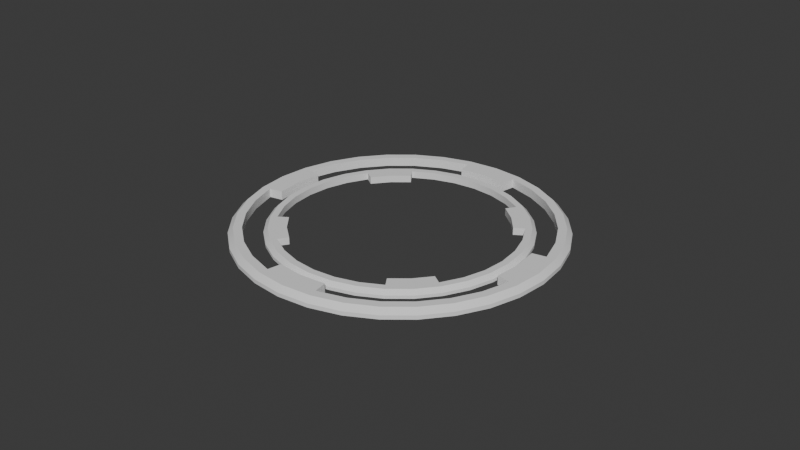 # Source: CrossHair.blend  (saved by Blender 4.3.34; exported with 4.5.12 LTS)
import bpy
from mathutils import Matrix  # noqa: F401  (used for matrix-valued properties, if any)

bpy.ops.wm.read_factory_settings(use_empty=True)
scene = bpy.context.scene
scene.name = 'Scene'

# ---- node groups
ng_smooth_by_angle = bpy.data.node_groups.new('Smooth by Angle', 'GeometryNodeTree')
_s = ng_smooth_by_angle.interface.new_socket(name='Mesh', in_out='OUTPUT', socket_type='NodeSocketGeometry')
_s = ng_smooth_by_angle.interface.new_socket(name='Mesh', in_out='INPUT', socket_type='NodeSocketGeometry')
_s = ng_smooth_by_angle.interface.new_socket(name='Angle', in_out='INPUT', socket_type='NodeSocketFloat')
_s.subtype = 'ANGLE'
_s.default_value = 0.5236
_s.min_value = 0.0
_s.max_value = 3.142
_s.description = 'Maximum face angle for smooth edges'
_s = ng_smooth_by_angle.interface.new_socket(name='Ignore Sharpness', in_out='INPUT', socket_type='NodeSocketBool')
_s.force_non_field = True
ng_smooth_by_angle.description = 'Set the sharpness of mesh edges based on the angle between the neighboring faces'
ng_smooth_by_angle.is_modifier = True
_N = ng_smooth_by_angle.nodes; _L = ng_smooth_by_angle.links
n0 = _N.new('GeometryNodeSetShadeSmooth'); n0.name = 'Set Shade Smooth'; n0.location = (120, -80)
n0.domain = 'EDGE'
n1 = _N.new('GeometryNodeSetShadeSmooth'); n1.name = 'Set Shade Smooth.001'; n1.location = (300, -80)
n2 = _N.new('NodeGroupOutput'); n2.name = 'Group Output'; n2.location = (480, -80)
n3 = _N.new('GeometryNodeInputMeshEdgeAngle'); n3.name = 'Edge Angle'; n3.location = (-440, -240)
n4 = _N.new('NodeGroupInput'); n4.name = 'Group Input'; n4.location = (-80, -80)
n5 = _N.new('GeometryNodeInputEdgeSmooth'); n5.name = 'Is Edge Smooth'; n5.location = (-260, -120)
n6 = _N.new('GeometryNodeInputShadeSmooth'); n6.name = 'Is Shade Smooth'; n6.location = (-440, -397)
n7 = _N.new('FunctionNodeCompare'); n7.name = 'Compare'; n7.location = (-260, -260)
n7.operation = 'LESS_EQUAL'
n7.inputs[6].default_value = (0.0, 0.0, 0.0, 0.0)
n7.inputs[7].default_value = (0.0, 0.0, 0.0, 0.0)
n8 = _N.new('FunctionNodeBooleanMath'); n8.name = 'Boolean Math.001'; n8.location = (-80, -260)
n9 = _N.new('NodeGroupInput'); n9.name = 'Group Input.001'; n9.location = (-440, -329)
n10 = _N.new('NodeGroupInput'); n10.name = 'Group Input.002'; n10.location = (-259, -189)
n11 = _N.new('FunctionNodeBooleanMath'); n11.name = 'Boolean Math'; n11.location = (-80, -149)
n11.operation = 'OR'
n12 = _N.new('FunctionNodeBooleanMath'); n12.name = 'Boolean Math.002'; n12.location = (-260, -380)
n12.operation = 'OR'
n13 = _N.new('NodeGroupInput'); n13.name = 'Group Input.003'; n13.location = (-440, -460)
_L.new(n3.outputs[0], n7.inputs[0])
_L.new(n1.outputs[0], n2.inputs[0])
_L.new(n9.outputs[1], n7.inputs[1])
_L.new(n7.outputs[0], n8.inputs[0])
_L.new(n4.outputs[0], n0.inputs[0])
_L.new(n0.outputs[0], n1.inputs[0])
_L.new(n8.outputs[0], n0.inputs[2])
_L.new(n10.outputs[2], n11.inputs[1])
_L.new(n5.outputs[0], n11.inputs[0])
_L.new(n11.outputs[0], n0.inputs[1])
_L.new(n13.outputs[2], n12.inputs[1])
_L.new(n6.outputs[0], n12.inputs[0])
_L.new(n12.outputs[0], n8.inputs[1])
n2.is_active_output = True

# ---- world
world_world = bpy.data.worlds.new('World'); scene.world = world_world
world_world.use_nodes = True; world_world.node_tree.nodes.clear()
_N = world_world.node_tree.nodes; _L = world_world.node_tree.links
n0 = _N.new('ShaderNodeOutputWorld'); n0.name = 'World Output'; n0.location = (300, 300)
n1 = _N.new('ShaderNodeBackground'); n1.name = 'Background'; n1.location = (10, 300)
n1.inputs[0].default_value = (0.05088, 0.05088, 0.05088, 1.0)
_L.new(n1.outputs[0], n0.inputs[0])
n0.is_active_output = True
world_world.color = (0.05088, 0.05088, 0.05088)
world_world.sun_shadow_jitter_overblur = 0.0

# ---- meshes
me_circle_001 = bpy.data.meshes.new('Circle.001')
me_circle_001.from_pydata([(0.0, 1.0, 0.0), (-0.1951, 0.9808, 0.0), (-0.3827, 0.9239, 0.0), (-0.5556, 0.8315, 0.0), (-0.7071, 0.7071, 0.0), (-0.8315, 0.5556, 0.0), (-0.9239, 0.3827, 0.0), (-0.9808, 0.1951, 0.0), (-1.0, 0.0, 0.0), (-0.9808, -0.1951, 0.0), (-0.9239, -0.3827, 0.0), (-0.8315, -0.5556, 0.0), (-0.7071, -0.7071, 0.0), (-0.5556, -0.8315, 0.0), (-0.3827, -0.9239, 0.0), (-0.1951, -0.9808, 0.0), (0.0, -1.0, 0.0), (0.1951, -0.9808, 0.0), (0.3827, -0.9239, 0.0), (0.5556, -0.8315, 0.0), (0.7071, -0.7071, 0.0), (0.8315, -0.5556, 0.0), (0.9239, -0.3827, 0.0), (0.9808, -0.1951, 0.0), (1.0, 0.0, 0.0), (0.9808, 0.1951, 0.0), (0.9239, 0.3827, 0.0), (0.8315, 0.5556, 0.0), (0.7071, 0.7071, 0.0), (0.5556, 0.8315, 0.0), (0.3827, 0.9239, 0.0), (0.1951, 0.9808, 0.0), (-1.024e-09, 0.9154, 0.0), (-0.1786, 0.8978, 0.0), (-0.3503, 0.8457, 0.0), (-0.5086, 0.7612, 0.0), (-0.6473, 0.6473, 0.0), (-0.7612, 0.5086, 0.0), (-0.8457, 0.3503, 0.0), (-0.8978, 0.1786, 0.0), (-0.9154, 1.26e-09, 0.0), (-0.8978, -0.1786, 0.0), (-0.8457, -0.3503, 0.0), (-0.7612, -0.5086, 0.0), (-0.6473, -0.6473, 0.0), (-0.5086, -0.7612, 0.0), (-0.3503, -0.8457, 0.0), (-0.1786, -0.8978, 0.0), (-1.024e-09, -0.9154, 0.0), (0.1786, -0.8978, 0.0), (0.3503, -0.8457, 0.0), (0.5086, -0.7612, 0.0), (0.6473, -0.6473, 0.0), (0.7612, -0.5086, 0.0), (0.8457, -0.3503, 0.0), (0.8978, -0.1786, 0.0), (0.9154, 1.26e-09, 0.0), (0.8978, 0.1786, 0.0), (0.8457, 0.3503, 0.0), (0.7612, 0.5086, 0.0), (0.6473, 0.6473, 0.0), (0.5086, 0.7612, 0.0), (0.3503, 0.8457, 0.0), (0.1786, 0.8978, 0.0), (-1.045e-09, 0.8281, 0.0), (-0.1615, 0.8122, 0.0), (-0.8122, 0.1615, 0.0), (-0.8281, 1.14e-09, 0.0), (-0.8122, -0.1615, 0.0), (-0.1615, -0.8122, 0.0), (-1.045e-09, -0.8281, 0.0), (0.1615, -0.8122, 0.0), (0.8122, -0.1615, 0.0), (0.8281, 1.14e-09, 0.0), (0.8122, 0.1615, 0.0), (0.1615, 0.8122, 0.0), (-0.1786, 0.8978, 0.05652), (-1.024e-09, 0.9154, 0.05652), (-0.3503, 0.8457, 0.05652), (-0.5086, 0.7612, 0.05652), (-0.6473, 0.6473, 0.05652), (-0.7612, 0.5086, 0.05652), (-0.8457, 0.3503, 0.05652), (-0.8978, 0.1786, 0.05652), (-0.9154, 1.26e-09, 0.05652), (-0.8978, -0.1786, 0.05652), (-0.8457, -0.3503, 0.05652), (-0.7612, -0.5086, 0.05652), (-0.6473, -0.6473, 0.05652), (-0.5086, -0.7612, 0.05652), (-0.3503, -0.8457, 0.05652), (-0.1786, -0.8978, 0.05652), (-1.024e-09, -0.9154, 0.05652), (0.1786, -0.8978, 0.05652), (0.3503, -0.8457, 0.05652), (0.5086, -0.7612, 0.05652), (0.6473, -0.6473, 0.05652), (0.7612, -0.5086, 0.05652), (0.8457, -0.3503, 0.05652), (0.8978, -0.1786, 0.05652), (0.9154, 1.26e-09, 0.05652), (0.8978, 0.1786, 0.05652), (0.8457, 0.3503, 0.05652), (0.7612, 0.5086, 0.05652), (0.6473, 0.6473, 0.05652), (0.5086, 0.7612, 0.05652), (0.3503, 0.8457, 0.05652), (0.1786, 0.8978, 0.05652), (-0.1615, 0.8122, 0.05652), (-1.045e-09, 0.8281, 0.05652), (-0.8281, 1.14e-09, 0.05652), (-0.8122, 0.1615, 0.05652), (-0.8122, -0.1615, 0.05652), (-1.045e-09, -0.8281, 0.05652), (-0.1615, -0.8122, 0.05652), (0.1615, -0.8122, 0.05652), (0.8281, 1.14e-09, 0.05652), (0.8122, -0.1615, 0.05652), (0.8122, 0.1615, 0.05652), (0.1615, 0.8122, 0.05652), (-0.1888, 0.9493, 0.05652), (-0.1951, 0.9808, 0.02459), (0.0, 1.0, 0.02459), (-3.884e-10, 0.9679, 0.05652), (-0.3704, 0.8942, 0.05652), (-0.3827, 0.9239, 0.02459), (-0.5377, 0.8048, 0.05652), (-0.5556, 0.8315, 0.02459), (-0.6844, 0.6844, 0.05652), (-0.7071, 0.7071, 0.02459), (-0.8048, 0.5377, 0.05652), (-0.8315, 0.5556, 0.02459), (-0.8942, 0.3704, 0.05652), (-0.9239, 0.3827, 0.02459), (-0.9493, 0.1888, 0.05652), (-0.9808, 0.1951, 0.02459), (-0.9679, 4.78e-10, 0.05652), (-1.0, 0.0, 0.02459), (-0.9493, -0.1888, 0.05652), (-0.9808, -0.1951, 0.02459), (-0.8942, -0.3704, 0.05652), (-0.9239, -0.3827, 0.02459), (-0.8048, -0.5377, 0.05652), (-0.8315, -0.5556, 0.02459), (-0.6844, -0.6844, 0.05652), (-0.7071, -0.7071, 0.02459), (-0.5377, -0.8048, 0.05652), (-0.5556, -0.8315, 0.02459), (-0.3704, -0.8942, 0.05652), (-0.3827, -0.9239, 0.02459), (-0.1888, -0.9493, 0.05652), (-0.1951, -0.9808, 0.02459), (-3.884e-10, -0.9679, 0.05652), (0.0, -1.0, 0.02459), (0.1888, -0.9493, 0.05652), (0.1951, -0.9808, 0.02459), (0.3704, -0.8942, 0.05652), (0.3827, -0.9239, 0.02459), (0.5377, -0.8048, 0.05652), (0.5556, -0.8315, 0.02459), (0.6844, -0.6844, 0.05652), (0.7071, -0.7071, 0.02459), (0.8048, -0.5377, 0.05652), (0.8315, -0.5556, 0.02459), (0.8942, -0.3704, 0.05652), (0.9239, -0.3827, 0.02459), (0.9493, -0.1888, 0.05652), (0.9808, -0.1951, 0.02459), (0.9679, 4.78e-10, 0.05652), (1.0, 0.0, 0.02459), (0.9493, 0.1888, 0.05652), (0.9808, 0.1951, 0.02459), (0.8942, 0.3704, 0.05652), (0.9239, 0.3827, 0.02459), (0.8048, 0.5377, 0.05652), (0.8315, 0.5556, 0.02459), (0.6844, 0.6844, 0.05652), (0.7071, 0.7071, 0.02459), (0.5377, 0.8048, 0.05652), (0.5556, 0.8315, 0.02459), (0.3704, 0.8942, 0.05652), (0.3827, 0.9239, 0.02459), (0.1888, 0.9493, 0.05652), (0.1951, 0.9808, 0.02459), (-0.8898, 0.8898, 0.0), (-1.046, 0.6991, 0.0), (-1.163, 0.4815, 0.0), (-1.234, 0.2455, 0.0), (-1.258, 0.0, 0.0), (-1.234, -0.2455, 0.0), (-1.163, -0.4815, 0.0), (-1.046, -0.6991, 0.0), (-0.8898, -0.8898, 0.0), (-0.6991, -1.046, 0.0), (-0.4815, -1.163, 0.0), (-0.2455, -1.234, 0.0), (0.0, -1.258, 0.0), (0.2455, -1.234, 0.0), (0.4815, -1.163, 0.0), (0.6991, -1.046, 0.0), (0.8898, -0.8898, 0.0), (1.046, -0.6991, 0.0), (1.163, -0.4815, 0.0), (1.234, -0.2455, 0.0), (1.258, 0.0, 0.0), (1.234, 0.2455, 0.0), (1.163, 0.4815, 0.0), (1.046, 0.6991, 0.0), (0.8898, 0.8898, 0.0), (0.6991, 1.046, 0.0), (0.4815, 1.163, 0.0), (0.2455, 1.234, 0.0), (0.0, 1.258, 0.0), (-0.2455, 1.234, 0.0), (-0.4815, 1.163, 0.0), (-0.6991, 1.046, 0.0), (-0.9578, 0.64, 0.0), (-1.064, 0.4408, 0.0), (-1.13, 0.2247, 0.0), (-1.152, 0.0, 0.0), (-1.13, -0.2247, 0.0), (-1.064, -0.4408, 0.0), (-0.9578, -0.64, 0.0), (-0.64, -0.9578, 0.0), (-0.4408, -1.064, 0.0), (-0.2247, -1.13, 0.0), (0.0, -1.152, 0.0), (0.2247, -1.13, 0.0), (0.4408, -1.064, 0.0), (0.64, -0.9578, 0.0), (0.9578, -0.64, 0.0), (1.064, -0.4408, 0.0), (1.13, -0.2247, 0.0), (1.152, 0.0, 0.0), (1.13, 0.2247, 0.0), (1.064, 0.4408, 0.0), (0.9578, 0.64, 0.0), (0.64, 0.9578, 0.0), (0.4408, 1.064, 0.0), (0.2247, 1.13, 0.0), (0.0, 1.152, 0.0), (-0.2247, 1.13, 0.0), (-0.4408, 1.064, 0.0), (-0.64, 0.9578, 0.0), (-0.7368, 0.7368, 0.0), (-0.8664, 0.5789, 0.0), (-0.8664, -0.5789, 0.0), (-0.7368, -0.7368, 0.0), (-0.5789, -0.8664, 0.0), (0.5789, -0.8664, 0.0), (0.7368, -0.7368, 0.0), (0.8664, -0.5789, 0.0), (0.8664, 0.5789, 0.0), (0.7368, 0.7368, 0.0), (0.5789, 0.8664, 0.0), (-0.5789, 0.8664, 0.0), (-0.9578, 0.64, 0.07111), (-0.8145, 0.8145, 0.07111), (-1.064, 0.4408, 0.07111), (-1.13, 0.2247, 0.07111), (-1.152, 0.0, 0.07111), (-1.13, -0.2247, 0.07111), (-1.064, -0.4408, 0.07111), (-0.9578, -0.64, 0.07111), (-0.8145, -0.8145, 0.07111), (-0.64, -0.9578, 0.07111), (-0.4408, -1.064, 0.07111), (-0.2247, -1.13, 0.07111), (0.0, -1.152, 0.07111), (0.2247, -1.13, 0.07111), (0.4408, -1.064, 0.07111), (0.64, -0.9578, 0.07111), (0.8145, -0.8145, 0.07111), (0.9578, -0.64, 0.07111), (1.064, -0.4408, 0.07111), (1.13, -0.2247, 0.07111), (1.152, 0.0, 0.07111), (1.13, 0.2247, 0.07111), (1.064, 0.4408, 0.07111), (0.9578, 0.64, 0.07111), (0.8145, 0.8145, 0.07111), (0.64, 0.9578, 0.07111), (0.4408, 1.064, 0.07111), (0.2247, 1.13, 0.07111), (0.0, 1.152, 0.07111), (-0.2247, 1.13, 0.07111), (-0.4408, 1.064, 0.07111), (-0.64, 0.9578, 0.07111), (-0.8664, 0.5789, 0.07111), (-0.7368, 0.7368, 0.07111), (-0.7368, -0.7368, 0.07111), (-0.8664, -0.5789, 0.07111), (-0.5789, -0.8664, 0.07111), (0.7368, -0.7368, 0.07111), (0.5789, -0.8664, 0.07111), (0.8664, -0.5789, 0.07111), (0.7368, 0.7368, 0.07111), (0.8664, 0.5789, 0.07111), (0.5789, 0.8664, 0.07111), (-0.5789, 0.8664, 0.07111), (-1.013, 0.6767, 0.07111), (-1.046, 0.6991, 0.03094), (-0.8898, 0.8898, 0.03094), (-0.8612, 0.8612, 0.07111), (-1.125, 0.4661, 0.07111), (-1.163, 0.4815, 0.03094), (-1.195, 0.2376, 0.07111), (-1.234, 0.2455, 0.03094), (-1.218, 0.0, 0.07111), (-1.258, 0.0, 0.03094), (-1.195, -0.2376, 0.07111), (-1.234, -0.2455, 0.03094), (-1.125, -0.4661, 0.07111), (-1.163, -0.4815, 0.03094), (-1.013, -0.6767, 0.07111), (-1.046, -0.6991, 0.03094), (-0.8612, -0.8612, 0.07111), (-0.8898, -0.8898, 0.03094), (-0.6767, -1.013, 0.07111), (-0.6991, -1.046, 0.03094), (-0.4661, -1.125, 0.07111), (-0.4815, -1.163, 0.03094), (-0.2376, -1.195, 0.07111), (-0.2455, -1.234, 0.03094), (0.0, -1.218, 0.07111), (0.0, -1.258, 0.03094), (0.2376, -1.195, 0.07111), (0.2455, -1.234, 0.03094), (0.4661, -1.125, 0.07111), (0.4815, -1.163, 0.03094), (0.6767, -1.013, 0.07111), (0.6991, -1.046, 0.03094), (0.8612, -0.8612, 0.07111), (0.8898, -0.8898, 0.03094), (1.013, -0.6767, 0.07111), (1.046, -0.6991, 0.03094), (1.125, -0.4661, 0.07111), (1.163, -0.4815, 0.03094), (1.195, -0.2376, 0.07111), (1.234, -0.2455, 0.03094), (1.218, 0.0, 0.07111), (1.258, 0.0, 0.03094), (1.195, 0.2376, 0.07111), (1.234, 0.2455, 0.03094), (1.125, 0.4661, 0.07111), (1.163, 0.4815, 0.03094), (1.013, 0.6767, 0.07111), (1.046, 0.6991, 0.03094), (0.8612, 0.8612, 0.07111), (0.8898, 0.8898, 0.03094), (0.6767, 1.013, 0.07111), (0.6991, 1.046, 0.03094), (0.4661, 1.125, 0.07111), (0.4815, 1.163, 0.03094), (0.2376, 1.195, 0.07111), (0.2455, 1.234, 0.03094), (0.0, 1.218, 0.07111), (0.0, 1.258, 0.03094), (-0.2376, 1.195, 0.07111), (-0.2455, 1.234, 0.03094), (-0.4661, 1.125, 0.07111), (-0.4815, 1.163, 0.03094), (-0.6767, 1.013, 0.07111), (-0.6991, 1.046, 0.03094)], [(33, 32), (40, 39), (41, 40), (48, 47), (49, 48), (56, 55), (57, 56), (32, 63), (4, 36), (37, 5), (31, 63), (32, 0), (18, 50), (51, 19), (38, 6), (52, 20), (39, 7), (53, 21), (40, 8), (54, 22), (41, 9), (55, 23), (42, 10), (56, 24), (43, 11), (57, 25), (44, 12), (58, 26), (45, 13), (59, 27), (46, 14), (33, 1), (60, 28), (47, 15), (34, 2), (61, 29), (48, 16), (35, 3), (62, 30), (49, 17), (73, 56), (40, 67), (70, 48), (32, 64)], [(6, 133, 131, 5), (3, 127, 125, 2), (20, 161, 159, 19), (7, 135, 133, 6), (21, 163, 161, 20), (8, 137, 135, 7), (22, 165, 163, 21), (9, 139, 137, 8), (23, 167, 165, 22), (10, 141, 139, 9), (24, 169, 167, 23), (11, 143, 141, 10), (25, 171, 169, 24), (12, 145, 143, 11), (26, 173, 171, 25), (13, 147, 145, 12), (27, 175, 173, 26), (14, 149, 147, 13), (28, 177, 175, 27), (15, 151, 149, 14), (2, 125, 121, 1), (29, 179, 177, 28), (16, 153, 151, 15), (0, 122, 183, 31), (30, 181, 179, 29), (17, 155, 153, 16), (4, 129, 127, 3), (31, 183, 181, 30), (18, 157, 155, 17), (5, 131, 129, 4), (19, 159, 157, 18), (100, 116, 117, 99), (85, 112, 110, 84), (92, 113, 114, 91), (101, 118, 116, 100), (76, 108, 109, 77), (77, 109, 119, 107), (84, 110, 111, 83), (93, 115, 113, 92), (178, 105, 104, 176), (126, 79, 78, 124), (180, 106, 105, 178), (128, 80, 79, 126), (182, 107, 106, 180), (130, 81, 80, 128), (47, 91, 114, 69), (57, 101, 102, 58), (123, 77, 107, 182), (132, 82, 81, 130), (74, 118, 101, 57), (58, 102, 103, 59), (134, 83, 82, 132), (65, 108, 76, 33), (59, 103, 104, 60), (33, 76, 78, 34), (136, 84, 83, 134), (60, 104, 105, 61), (34, 78, 79, 35), (138, 85, 84, 136), (63, 107, 119, 75), (61, 105, 106, 62), (35, 79, 80, 36), (140, 86, 85, 138), (39, 83, 111, 66), (62, 106, 107, 63), (36, 80, 81, 37), (142, 87, 86, 140), (71, 115, 93, 49), (37, 81, 82, 38), (144, 88, 87, 142), (38, 82, 83, 39), (146, 89, 88, 144), (148, 90, 89, 146), (150, 91, 90, 148), (41, 85, 86, 42), (152, 92, 91, 150), (42, 86, 87, 43), (154, 93, 92, 152), (43, 87, 88, 44), (156, 94, 93, 154), (64, 109, 108, 65), (44, 88, 89, 45), (158, 95, 94, 156), (66, 111, 110, 67), (45, 89, 90, 46), (160, 96, 95, 158), (67, 110, 112, 68), (46, 90, 91, 47), (162, 97, 96, 160), (69, 114, 113, 70), (164, 98, 97, 162), (70, 113, 115, 71), (166, 99, 98, 164), (72, 117, 116, 73), (49, 93, 94, 50), (168, 100, 99, 166), (73, 116, 118, 74), (50, 94, 95, 51), (170, 101, 100, 168), (75, 119, 109, 64), (51, 95, 96, 52), (172, 102, 101, 170), (52, 96, 97, 53), (174, 103, 102, 172), (120, 76, 77, 123), (55, 99, 117, 72), (53, 97, 98, 54), (176, 104, 103, 174), (124, 78, 76, 120), (68, 112, 85, 41), (54, 98, 99, 55), (121, 120, 123, 122), (125, 124, 120, 121), (127, 126, 124, 125), (129, 128, 126, 127), (131, 130, 128, 129), (133, 132, 130, 131), (135, 134, 132, 133), (137, 136, 134, 135), (139, 138, 136, 137), (141, 140, 138, 139), (143, 142, 140, 141), (145, 144, 142, 143), (147, 146, 144, 145), (149, 148, 146, 147), (151, 150, 148, 149), (153, 152, 150, 151), (155, 154, 152, 153), (157, 156, 154, 155), (159, 158, 156, 157), (161, 160, 158, 159), (163, 162, 160, 161), (165, 164, 162, 163), (167, 166, 164, 165), (169, 168, 166, 167), (171, 170, 168, 169), (173, 172, 170, 171), (175, 174, 172, 173), (177, 176, 174, 175), (179, 178, 176, 177), (181, 180, 178, 179), (183, 182, 180, 181), (122, 123, 182, 183), (1, 121, 122, 0), (190, 313, 311, 189), (187, 307, 305, 186), (204, 341, 339, 203), (191, 315, 313, 190), (205, 343, 341, 204), (192, 317, 315, 191), (206, 345, 343, 205), (193, 319, 317, 192), (207, 347, 345, 206), (194, 321, 319, 193), (208, 349, 347, 207), (195, 323, 321, 194), (209, 351, 349, 208), (196, 325, 323, 195), (210, 353, 351, 209), (197, 327, 325, 196), (211, 355, 353, 210), (198, 329, 327, 197), (212, 357, 355, 211), (199, 331, 329, 198), (186, 305, 301, 185), (213, 359, 357, 212), (200, 333, 331, 199), (184, 302, 363, 215), (214, 361, 359, 213), (201, 335, 333, 200), (188, 309, 307, 187), (215, 363, 361, 214), (202, 337, 335, 201), (189, 311, 309, 188), (203, 339, 337, 202), (280, 296, 297, 279), (265, 292, 290, 264), (272, 293, 294, 271), (281, 298, 296, 280), (256, 288, 289, 257), (257, 289, 299, 287), (264, 290, 291, 263), (273, 295, 293, 272), (358, 285, 284, 356), (306, 259, 258, 304), (360, 286, 285, 358), (308, 260, 259, 306), (362, 287, 286, 360), (310, 261, 260, 308), (229, 271, 294, 249), (237, 281, 282, 238), (303, 257, 287, 362), (312, 262, 261, 310), (254, 298, 281, 237), (238, 282, 283, 239), (314, 263, 262, 312), (245, 288, 256, 216), (239, 283, 284, 240), (216, 256, 258, 217), (316, 264, 263, 314), (240, 284, 285, 241), (217, 258, 259, 218), (318, 265, 264, 316), (243, 287, 299, 255), (241, 285, 286, 242), (218, 259, 260, 219), (320, 266, 265, 318), (222, 263, 291, 246), (242, 286, 287, 243), (219, 260, 261, 220), (322, 267, 266, 320), (251, 295, 273, 230), (220, 261, 262, 221), (324, 268, 267, 322), (221, 262, 263, 222), (326, 269, 268, 324), (328, 270, 269, 326), (330, 271, 270, 328), (223, 265, 266, 224), (332, 272, 271, 330), (224, 266, 267, 225), (334, 273, 272, 332), (225, 267, 268, 226), (336, 274, 273, 334), (244, 289, 288, 245), (226, 268, 269, 227), (338, 275, 274, 336), (246, 291, 290, 247), (227, 269, 270, 228), (340, 276, 275, 338), (247, 290, 292, 248), (228, 270, 271, 229), (342, 277, 276, 340), (249, 294, 293, 250), (344, 278, 277, 342), (250, 293, 295, 251), (346, 279, 278, 344), (252, 297, 296, 253), (230, 273, 274, 231), (348, 280, 279, 346), (253, 296, 298, 254), (231, 274, 275, 232), (350, 281, 280, 348), (255, 299, 289, 244), (232, 275, 276, 233), (352, 282, 281, 350), (233, 276, 277, 234), (354, 283, 282, 352), (300, 256, 257, 303), (236, 279, 297, 252), (234, 277, 278, 235), (356, 284, 283, 354), (304, 258, 256, 300), (248, 292, 265, 223), (235, 278, 279, 236), (301, 300, 303, 302), (305, 304, 300, 301), (307, 306, 304, 305), (309, 308, 306, 307), (311, 310, 308, 309), (313, 312, 310, 311), (315, 314, 312, 313), (317, 316, 314, 315), (319, 318, 316, 317), (321, 320, 318, 319), (323, 322, 320, 321), (325, 324, 322, 323), (327, 326, 324, 325), (329, 328, 326, 327), (331, 330, 328, 329), (333, 332, 330, 331), (335, 334, 332, 333), (337, 336, 334, 335), (339, 338, 336, 337), (341, 340, 338, 339), (343, 342, 340, 341), (345, 344, 342, 343), (347, 346, 344, 345), (349, 348, 346, 347), (351, 350, 348, 349), (353, 352, 350, 351), (355, 354, 352, 353), (357, 356, 354, 355), (359, 358, 356, 357), (361, 360, 358, 359), (363, 362, 360, 361), (302, 303, 362, 363), (185, 301, 302, 184)])
me_circle_001.polygons.foreach_set('use_smooth', [True] * 288)
_uv = me_circle_001.uv_layers.new(name='UVMap')
_uv.uv.foreach_set('vector', [0.0, 0.0, 0.0, 0.0, 0.0, 0.0, 0.0, 0.0, 0.0, 0.0, 0.0, 0.0, 0.0, 0.0, 0.0, 0.0, 0.0, 0.0, 0.0, 0.0, 0.0, 0.0, 0.0, 0.0, 0.0, 0.0, 0.0, 0.0, 0.0, 0.0, 0.0, 0.0, 0.0, 0.0, 0.0, 0.0, 0.0, 0.0, 0.0, 0.0, 0.0, 0.0, 0.0, 0.0, 0.0, 0.0, 0.0, 0.0, 0.0, 0.0, 0.0, 0.0, 0.0, 0.0, 0.0, 0.0, 0.0, 0.0, 0.0, 0.0, 0.0, 0.0, 0.0, 0.0, 0.0, 0.0, 0.0, 0.0, 0.0, 0.0, 0.0, 0.0, 0.0, 0.0, 0.0, 0.0, 0.0, 0.0, 0.0, 0.0, 0.0, 0.0, 0.0, 0.0, 0.0, 0.0, 0.0, 0.0, 0.0, 0.0, 0.0, 0.0, 0.0, 0.0, 0.0, 0.0, 0.0, 0.0, 0.0, 0.0, 0.0, 0.0, 0.0, 0.0, 0.0, 0.0, 0.0, 0.0, 0.0, 0.0, 0.0, 0.0, 0.0, 0.0, 0.0, 0.0, 0.0, 0.0, 0.0, 0.0, 0.0, 0.0, 0.0, 0.0, 0.0, 0.0, 0.0, 0.0, 0.0, 0.0, 0.0, 0.0, 0.0, 0.0, 0.0, 0.0, 0.0, 0.0, 0.0, 0.0, 0.0, 0.0, 0.0, 0.0, 0.0, 0.0, 0.0, 0.0, 0.0, 0.0, 0.0, 0.0, 0.0, 0.0, 0.0, 0.0, 0.0, 0.0, 0.0, 0.0, 0.0, 0.0, 0.0, 0.0, 0.0, 0.0, 0.0, 0.0, 0.0, 0.0, 0.0, 0.0, 0.0, 0.0, 0.0, 0.0, 0.0, 0.0, 0.0, 0.0, 0.0, 0.0, 0.0, 0.0, 0.0, 0.0, 0.0, 0.0, 0.0, 0.0, 0.0, 0.0, 0.0, 0.0, 0.0, 0.0, 0.0, 0.0, 0.0, 0.0, 0.0, 0.0, 0.0, 0.0, 0.0, 0.0, 0.0, 0.0, 0.0, 0.0, 0.0, 0.0, 0.0, 0.0, 0.0, 0.0, 0.0, 0.0, 0.0, 0.0, 0.0, 0.0, 0.0, 0.0, 0.0, 0.0, 0.0, 0.0, 0.0, 0.0, 0.0, 0.0, 0.0, 0.0, 0.0, 0.0, 0.0, 0.0, 0.0, 0.0, 0.0, 0.0, 0.0, 0.0, 0.0, 0.0, 0.0, 0.0, 0.0, 0.0, 0.0, 0.0, 0.0, 0.0, 0.0, 0.0, 0.0, 0.0, 0.0, 0.0, 0.0, 0.0, 0.0, 0.0, 0.0, 0.0, 0.0, 0.0, 0.0, 0.0, 0.0, 0.0, 0.0, 0.0, 0.0, 0.0, 0.0, 0.0, 0.0, 0.0, 0.0, 0.0, 0.0, 0.0, 0.0, 0.0, 0.0, 0.0, 0.0, 0.0, 0.0, 0.0, 0.0, 0.0, 0.0, 0.0, 0.0, 0.0, 0.0, 0.0, 0.0, 0.0, 0.0, 0.0, 0.0, 0.0, 0.0, 0.0, 0.0, 0.0, 0.0, 0.0, 0.0, 0.0, 0.0, 0.0, 0.0, 0.0, 0.0, 0.0, 0.0, 0.0, 0.0, 0.0, 0.0, 0.0, 0.0, 0.0, 0.0, 0.0, 0.0, 0.0, 0.0, 0.0, 0.0, 0.0, 0.0, 0.0, 0.0, 0.0, 0.0, 0.0, 0.0, 0.0, 0.0, 0.0, 0.0, 0.0, 0.0, 0.0, 0.0, 0.0, 0.0, 0.0, 0.0, 0.0, 0.0, 0.0, 0.0, 0.0, 0.0, 0.0, 0.0, 0.0, 0.0, 0.0, 0.0, 0.0, 0.0, 0.0, 0.0, 0.0, 0.0, 0.0, 0.0, 0.0, 0.0, 0.0, 0.0, 0.0, 0.0, 0.0, 0.0, 0.0, 0.0, 0.0, 0.0, 0.0, 0.0, 0.0, 0.0, 0.0, 0.0, 0.0, 0.0, 0.0, 0.0, 0.0, 0.0, 0.0, 0.0, 0.0, 0.0, 0.0, 0.0, 0.0, 0.0, 0.0, 0.0, 0.0, 0.0, 0.0, 0.0, 0.0, 0.0, 0.0, 0.0, 0.0, 0.0, 0.0, 0.0, 0.0, 0.0, 0.0, 0.0, 0.0, 0.0, 0.0, 0.0, 0.0, 0.0, 0.0, 0.0, 0.0, 0.0, 0.0, 0.0, 0.0, 0.0, 0.0, 0.0, 0.0, 0.0, 0.0, 0.0, 0.0, 0.0, 0.0, 0.0, 0.0, 0.0, 0.0, 0.0, 0.0, 0.0, 0.0, 0.0, 0.0, 0.0, 0.0, 0.0, 0.0, 0.0, 0.0, 0.0, 0.0, 0.0, 0.0, 0.0, 0.0, 0.0, 0.0, 0.0, 0.0, 0.0, 0.0, 0.0, 0.0, 0.0, 0.0, 0.0, 0.0, 0.0, 0.0, 0.0, 0.0, 0.0, 0.0, 0.0, 0.0, 0.0, 0.0, 0.0, 0.0, 0.0, 0.0, 0.0, 0.0, 0.0, 0.0, 0.0, 0.0, 0.0, 0.0, 0.0, 0.0, 0.0, 0.0, 0.0, 0.0, 0.0, 0.0, 0.0, 0.0, 0.0, 0.0, 0.0, 0.0, 0.0, 0.0, 0.0, 0.0, 0.0, 0.0, 0.0, 0.0, 0.0, 0.0, 0.0, 0.0, 0.0, 0.0, 0.0, 0.0, 0.0, 0.0, 0.0, 0.0, 0.0, 0.0, 0.0, 0.0, 0.0, 0.0, 0.0, 0.0, 0.0, 0.0, 0.0, 0.0, 0.0, 0.0, 0.0, 0.0, 0.0, 0.0, 0.0, 0.0, 0.0, 0.0, 0.0, 0.0, 0.0, 0.0, 0.0, 0.0, 0.0, 0.0, 0.0, 0.0, 0.0, 0.0, 0.0, 0.0, 0.0, 0.0, 0.0, 0.0, 0.0, 0.0, 0.0, 0.0, 0.0, 0.0, 0.0, 0.0, 0.0, 0.0, 0.0, 0.0, 0.0, 0.0, 0.0, 0.0, 0.0, 0.0, 0.0, 0.0, 0.0, 0.0, 0.0, 0.0, 0.0, 0.0, 0.0, 0.0, 0.0, 0.0, 0.0, 0.0, 0.0, 0.0, 0.0, 0.0, 0.0, 0.0, 0.0, 0.0, 0.0, 0.0, 0.0, 0.0, 0.0, 0.0, 0.0, 0.0, 0.0, 0.0, 0.0, 0.0, 0.0, 0.0, 0.0, 0.0, 0.0, 0.0, 0.0, 0.0, 0.0, 0.0, 0.0, 0.0, 0.0, 0.0, 0.0, 0.0, 0.0, 0.0, 0.0, 0.0, 0.0, 0.0, 0.0, 0.0, 0.0, 0.0, 0.0, 0.0, 0.0, 0.0, 0.0, 0.0, 0.0, 0.0, 0.0, 0.0, 0.0, 0.0, 0.0, 0.0, 0.0, 0.0, 0.0, 0.0, 0.0, 0.0, 0.0, 0.0, 0.0, 0.0, 0.0, 0.0, 0.0, 0.0, 0.0, 0.0, 0.0, 0.0, 0.0, 0.0, 0.0, 0.0, 0.0, 0.0, 0.0, 0.0, 0.0, 0.0, 0.0, 0.0, 0.0, 0.0, 0.0, 0.0, 0.0, 0.0, 0.0, 0.0, 0.0, 0.0, 0.0, 0.0, 0.0, 0.0, 0.0, 0.0, 0.0, 0.0, 0.0, 0.0, 0.0, 0.0, 0.0, 0.0, 0.0, 0.0, 0.0, 0.0, 0.0, 0.0, 0.0, 0.0, 0.0, 0.0, 0.0, 0.0, 0.0, 0.0, 0.0, 0.0, 0.0, 0.0, 0.0, 0.0, 0.0, 0.0, 0.0, 0.0, 0.0, 0.0, 0.0, 0.0, 0.0, 0.0, 0.0, 0.0, 0.0, 0.0, 0.0, 0.0, 0.0, 0.0, 0.0, 0.0, 0.0, 0.0, 0.0, 0.0, 0.0, 0.0, 0.0, 0.0, 0.0, 0.0, 0.0, 0.0, 0.0, 0.0, 0.0, 0.0, 0.0, 0.0, 0.0, 0.0, 0.0, 0.0, 0.0, 0.0, 0.0, 0.0, 0.0, 0.0, 0.0, 0.0, 0.0, 0.0, 0.0, 0.0, 0.0, 0.0, 0.0, 0.0, 0.0, 0.0, 0.0, 0.0, 0.0, 0.0, 0.0, 0.0, 0.0, 0.0, 0.0, 0.0, 0.0, 0.0, 0.0, 0.0, 0.0, 0.0, 0.0, 0.0, 0.0, 0.0, 0.0, 0.0, 0.0, 0.0, 0.0, 0.0, 0.0, 0.0, 0.0, 0.0, 0.0, 0.0, 0.0, 0.0, 0.0, 0.0, 0.0, 0.0, 0.0, 0.0, 0.0, 0.0, 0.0, 0.0, 0.0, 0.0, 0.0, 0.0, 0.0, 0.0, 0.0, 0.0, 0.0, 0.0, 0.0, 0.0, 0.0, 0.0, 0.0, 0.0, 0.0, 0.0, 0.0, 0.0, 0.0, 0.0, 0.0, 0.0, 0.0, 0.0, 0.0, 0.0, 0.0, 0.0, 0.0, 0.0, 0.0, 0.0, 0.0, 0.0, 0.0, 0.0, 0.0, 0.0, 0.0, 0.0, 0.0, 0.0, 0.0, 0.0, 0.0, 0.0, 0.0, 0.0, 0.0, 0.0, 0.0, 0.0, 0.0, 0.0, 0.0, 0.0, 0.0, 0.0, 0.0, 0.0, 0.0, 0.0, 0.0, 0.0, 0.0, 0.0, 0.0, 0.0, 0.0, 0.0, 0.0, 0.0, 0.0, 0.0, 0.0, 0.0, 0.0, 0.0, 0.0, 0.0, 0.0, 0.0, 0.0, 0.0, 0.0, 0.0, 0.0, 0.0, 0.0, 0.0, 0.0, 0.0, 0.0, 0.0, 0.0, 0.0, 0.0, 0.0, 0.0, 0.0, 0.0, 0.0, 0.0, 0.0, 0.0, 0.0, 0.0, 0.0, 0.0, 0.0, 0.0, 0.0, 0.0, 0.0, 0.0, 0.0, 0.0, 0.0, 0.0, 0.0, 0.0, 0.0, 0.0, 0.0, 0.0, 0.0, 0.0, 0.0, 0.0, 0.0, 0.0, 0.0, 0.0, 0.0, 0.0, 0.0, 0.0, 0.0, 0.0, 0.0, 0.0, 0.0, 0.0, 0.0, 0.0, 0.0, 0.0, 0.0, 0.0, 0.0, 0.0, 0.0, 0.0, 0.0, 0.0, 0.0, 0.0, 0.0, 0.0, 0.0, 0.0, 0.0, 0.0, 0.0, 0.0, 0.0, 0.0, 0.0, 0.0, 0.0, 0.0, 0.0, 0.0, 0.0, 0.0, 0.0, 0.0, 0.0, 0.0, 0.0, 0.0, 0.0, 0.0, 0.0, 0.0, 0.0, 0.0, 0.0, 0.0, 0.0, 0.0, 0.0, 0.0, 0.0, 0.0, 0.0, 0.0, 0.0, 0.0, 0.0, 0.0, 0.0, 0.0, 0.0, 0.0, 0.0, 0.0, 0.0, 0.0, 0.0, 0.0, 0.0, 0.0, 0.0, 0.0, 0.0, 0.0, 0.0, 0.0, 0.0, 0.0, 0.0, 0.0, 0.0, 0.0, 0.0, 0.0, 0.0, 0.0, 0.0, 0.0, 0.0, 0.0, 0.0, 0.0, 0.0, 0.0, 0.0, 0.0, 0.0, 0.0, 0.0, 0.0, 0.0, 0.0, 0.0, 0.0, 0.0, 0.0, 0.0, 0.0, 0.0, 0.0, 0.0, 0.0, 0.0, 0.0, 0.0, 0.0, 0.0, 0.0, 0.0, 0.0, 0.0, 0.0, 0.0, 0.0, 0.0, 0.0, 0.0, 0.0, 0.0, 0.0, 0.0, 0.0, 0.0, 0.0, 0.0, 0.0, 0.0, 0.0, 0.0, 0.0, 0.0, 0.0, 0.0, 0.0, 0.0, 0.0, 0.0, 0.0, 0.0, 0.0, 0.0, 0.0, 0.0, 0.0, 0.0, 0.0, 0.0, 0.0, 0.0, 0.0, 0.0, 0.0, 0.0, 0.0, 0.0, 0.0, 0.0, 0.0, 0.0, 0.0, 0.0, 0.0, 0.0, 0.0, 0.0, 0.0, 0.0, 0.0, 0.0, 0.0, 0.0, 0.0, 0.0, 0.0, 0.0, 0.0, 0.0, 0.0, 0.0, 0.0, 0.0, 0.0, 0.0, 0.0, 0.0, 0.0, 0.0, 0.0, 0.0, 0.0, 0.0, 0.0, 0.0, 0.0, 0.0, 0.0, 0.0, 0.0, 0.0, 0.0, 0.0, 0.0, 0.0, 0.0, 0.0, 0.0, 0.0, 0.0, 0.0, 0.0, 0.0, 0.0, 0.0, 0.0, 0.0, 0.0, 0.0, 0.0, 0.0, 0.0, 0.0, 0.0, 0.0, 0.0, 0.0, 0.0, 0.0, 0.0, 0.0, 0.0, 0.0, 0.0, 0.0, 0.0, 0.0, 0.0, 0.0, 0.0, 0.0, 0.0, 0.0, 0.0, 0.0, 0.0, 0.0, 0.0, 0.0, 0.0, 0.0, 0.0, 0.0, 0.0, 0.0, 0.0, 0.0, 0.0, 0.0, 0.0, 0.0, 0.0, 0.0, 0.0, 0.0, 0.0, 0.0, 0.0, 0.0, 0.0, 0.0, 0.0, 0.0, 0.0, 0.0, 0.0, 0.0, 0.0, 0.0, 0.0, 0.0, 0.0, 0.0, 0.0, 0.0, 0.0, 0.0, 0.0, 0.0, 0.0, 0.0, 0.0, 0.0, 0.0, 0.0, 0.0, 0.0, 0.0, 0.0, 0.0, 0.0, 0.0, 0.0, 0.0, 0.0, 0.0, 0.0, 0.0, 0.0, 0.0, 0.0, 0.0, 0.0, 0.0, 0.0, 0.0, 0.0, 0.0, 0.0, 0.0, 0.0, 0.0, 0.0, 0.0, 0.0, 0.0, 0.0, 0.0, 0.0, 0.0, 0.0, 0.0, 0.0, 0.0, 0.0, 0.0, 0.0, 0.0, 0.0, 0.0, 0.0, 0.0, 0.0, 0.0, 0.0, 0.0, 0.0, 0.0, 0.0, 0.0, 0.0, 0.0, 0.0, 0.0, 0.0, 0.0, 0.0, 0.0, 0.0, 0.0, 0.0, 0.0, 0.0, 0.0, 0.0, 0.0, 0.0, 0.0, 0.0, 0.0, 0.0, 0.0, 0.0, 0.0, 0.0, 0.0, 0.0, 0.0, 0.0, 0.0, 0.0, 0.0, 0.0, 0.0, 0.0, 0.0, 0.0, 0.0, 0.0, 0.0, 0.0, 0.0, 0.0, 0.0, 0.0, 0.0, 0.0, 0.0, 0.0, 0.0, 0.0, 0.0, 0.0, 0.0, 0.0, 0.0, 0.0, 0.0, 0.0, 0.0, 0.0, 0.0, 0.0, 0.0, 0.0, 0.0, 0.0, 0.0, 0.0, 0.0, 0.0, 0.0, 0.0, 0.0, 0.0, 0.0, 0.0, 0.0, 0.0, 0.0, 0.0, 0.0, 0.0, 0.0, 0.0, 0.0, 0.0, 0.0, 0.0, 0.0, 0.0, 0.0, 0.0, 0.0, 0.0, 0.0, 0.0, 0.0, 0.0, 0.0, 0.0, 0.0, 0.0, 0.0, 0.0, 0.0, 0.0, 0.0, 0.0, 0.0, 0.0, 0.0, 0.0, 0.0, 0.0, 0.0, 0.0, 0.0, 0.0, 0.0, 0.0, 0.0, 0.0, 0.0, 0.0, 0.0, 0.0, 0.0, 0.0, 0.0, 0.0, 0.0, 0.0, 0.0, 0.0, 0.0, 0.0, 0.0, 0.0, 0.0, 0.0, 0.0, 0.0, 0.0, 0.0, 0.0, 0.0, 0.0, 0.0, 0.0, 0.0, 0.0, 0.0, 0.0, 0.0, 0.0, 0.0, 0.0, 0.0, 0.0, 0.0, 0.0, 0.0, 0.0, 0.0, 0.0, 0.0, 0.0, 0.0, 0.0, 0.0, 0.0, 0.0, 0.0, 0.0, 0.0, 0.0, 0.0, 0.0, 0.0, 0.0, 0.0, 0.0, 0.0, 0.0, 0.0, 0.0, 0.0, 0.0, 0.0, 0.0, 0.0, 0.0, 0.0, 0.0, 0.0, 0.0, 0.0, 0.0, 0.0, 0.0, 0.0, 0.0, 0.0, 0.0, 0.0, 0.0, 0.0, 0.0, 0.0, 0.0, 0.0, 0.0, 0.0, 0.0, 0.0, 0.0, 0.0, 0.0, 0.0, 0.0, 0.0, 0.0, 0.0, 0.0, 0.0, 0.0, 0.0, 0.0, 0.0, 0.0, 0.0, 0.0, 0.0, 0.0, 0.0, 0.0, 0.0, 0.0, 0.0, 0.0, 0.0, 0.0, 0.0, 0.0, 0.0, 0.0, 0.0, 0.0, 0.0, 0.0, 0.0, 0.0, 0.0, 0.0, 0.0, 0.0, 0.0, 0.0, 0.0, 0.0, 0.0, 0.0, 0.0, 0.0, 0.0, 0.0, 0.0, 0.0, 0.0, 0.0, 0.0, 0.0, 0.0, 0.0, 0.0, 0.0, 0.0, 0.0, 0.0, 0.0, 0.0, 0.0, 0.0, 0.0, 0.0, 0.0, 0.0, 0.0, 0.0, 0.0, 0.0, 0.0, 0.0, 0.0, 0.0, 0.0, 0.0, 0.0, 0.0, 0.0, 0.0, 0.0, 0.0, 0.0, 0.0, 0.0, 0.0, 0.0, 0.0, 0.0, 0.0, 0.0, 0.0, 0.0, 0.0, 0.0, 0.0, 0.0, 0.0, 0.0, 0.0, 0.0, 0.0, 0.0, 0.0, 0.0, 0.0, 0.0, 0.0, 0.0, 0.0, 0.0, 0.0, 0.0, 0.0, 0.0, 0.0, 0.0, 0.0, 0.0, 0.0, 0.0, 0.0, 0.0, 0.0, 0.0, 0.0, 0.0, 0.0, 0.0, 0.0, 0.0, 0.0, 0.0, 0.0, 0.0, 0.0, 0.0, 0.0, 0.0, 0.0, 0.0, 0.0, 0.0, 0.0, 0.0, 0.0, 0.0, 0.0, 0.0, 0.0, 0.0, 0.0, 0.0, 0.0, 0.0, 0.0, 0.0, 0.0, 0.0, 0.0, 0.0, 0.0, 0.0, 0.0, 0.0, 0.0, 0.0, 0.0, 0.0, 0.0, 0.0, 0.0, 0.0, 0.0, 0.0, 0.0, 0.0, 0.0, 0.0, 0.0, 0.0, 0.0, 0.0, 0.0, 0.0, 0.0, 0.0, 0.0, 0.0, 0.0, 0.0, 0.0, 0.0, 0.0, 0.0, 0.0, 0.0, 0.0, 0.0, 0.0, 0.0, 0.0, 0.0, 0.0, 0.0, 0.0, 0.0, 0.0, 0.0, 0.0, 0.0, 0.0, 0.0, 0.0, 0.0, 0.0, 0.0, 0.0, 0.0, 0.0, 0.0, 0.0, 0.0, 0.0, 0.0, 0.0, 0.0, 0.0, 0.0, 0.0, 0.0, 0.0, 0.0, 0.0, 0.0, 0.0, 0.0, 0.0, 0.0, 0.0, 0.0, 0.0, 0.0, 0.0, 0.0, 0.0, 0.0, 0.0, 0.0, 0.0, 0.0, 0.0, 0.0, 0.0, 0.0, 0.0, 0.0, 0.0, 0.0, 0.0, 0.0, 0.0, 0.0, 0.0, 0.0, 0.0, 0.0, 0.0, 0.0, 0.0, 0.0, 0.0, 0.0, 0.0, 0.0, 0.0, 0.0, 0.0, 0.0, 0.0, 0.0, 0.0, 0.0, 0.0, 0.0, 0.0, 0.0, 0.0, 0.0, 0.0, 0.0, 0.0, 0.0, 0.0, 0.0, 0.0, 0.0, 0.0, 0.0, 0.0, 0.0, 0.0, 0.0, 0.0, 0.0, 0.0, 0.0, 0.0, 0.0, 0.0, 0.0, 0.0, 0.0, 0.0, 0.0, 0.0, 0.0, 0.0, 0.0, 0.0, 0.0, 0.0, 0.0, 0.0, 0.0, 0.0, 0.0, 0.0, 0.0, 0.0, 0.0, 0.0, 0.0, 0.0, 0.0, 0.0, 0.0, 0.0, 0.0, 0.0, 0.0, 0.0, 0.0, 0.0, 0.0, 0.0, 0.0, 0.0, 0.0, 0.0, 0.0, 0.0, 0.0, 0.0, 0.0, 0.0, 0.0, 0.0, 0.0, 0.0, 0.0, 0.0, 0.0, 0.0, 0.0, 0.0, 0.0, 0.0, 0.0, 0.0, 0.0, 0.0, 0.0, 0.0, 0.0, 0.0, 0.0, 0.0, 0.0, 0.0, 0.0, 0.0, 0.0, 0.0, 0.0, 0.0, 0.0, 0.0, 0.0, 0.0, 0.0, 0.0, 0.0, 0.0, 0.0, 0.0, 0.0, 0.0, 0.0, 0.0, 0.0, 0.0, 0.0, 0.0, 0.0, 0.0, 0.0, 0.0, 0.0, 0.0, 0.0, 0.0, 0.0, 0.0, 0.0, 0.0, 0.0, 0.0, 0.0, 0.0, 0.0, 0.0, 0.0, 0.0, 0.0, 0.0, 0.0, 0.0, 0.0, 0.0, 0.0, 0.0, 0.0, 0.0, 0.0, 0.0, 0.0, 0.0, 0.0, 0.0, 0.0, 0.0, 0.0, 0.0, 0.0, 0.0, 0.0, 0.0, 0.0, 0.0, 0.0, 0.0, 0.0, 0.0, 0.0, 0.0, 0.0, 0.0, 0.0, 0.0, 0.0, 0.0, 0.0, 0.0, 0.0, 0.0, 0.0, 0.0, 0.0, 0.0, 0.0, 0.0, 0.0, 0.0, 0.0, 0.0, 0.0, 0.0, 0.0, 0.0, 0.0, 0.0, 0.0, 0.0, 0.0, 0.0, 0.0, 0.0, 0.0, 0.0, 0.0, 0.0, 0.0, 0.0, 0.0, 0.0, 0.0, 0.0, 0.0, 0.0, 0.0, 0.0, 0.0, 0.0, 0.0, 0.0, 0.0, 0.0, 0.0, 0.0, 0.0, 0.0, 0.0, 0.0, 0.0, 0.0, 0.0, 0.0, 0.0, 0.0, 0.0, 0.0, 0.0, 0.0, 0.0, 0.0, 0.0, 0.0, 0.0, 0.0, 0.0, 0.0, 0.0, 0.0, 0.0, 0.0, 0.0, 0.0, 0.0, 0.0, 0.0, 0.0, 0.0, 0.0, 0.0, 0.0, 0.0, 0.0, 0.0, 0.0, 0.0, 0.0, 0.0, 0.0, 0.0, 0.0, 0.0, 0.0, 0.0, 0.0, 0.0, 0.0, 0.0, 0.0, 0.0, 0.0, 0.0, 0.0, 0.0, 0.0, 0.0, 0.0, 0.0, 0.0, 0.0, 0.0, 0.0, 0.0, 0.0, 0.0, 0.0, 0.0, 0.0, 0.0, 0.0, 0.0, 0.0, 0.0, 0.0, 0.0, 0.0, 0.0, 0.0, 0.0, 0.0, 0.0, 0.0, 0.0, 0.0, 0.0, 0.0, 0.0, 0.0, 0.0, 0.0, 0.0, 0.0, 0.0, 0.0, 0.0, 0.0, 0.0, 0.0, 0.0, 0.0, 0.0, 0.0, 0.0, 0.0, 0.0, 0.0, 0.0, 0.0, 0.0, 0.0, 0.0, 0.0, 0.0, 0.0, 0.0, 0.0, 0.0, 0.0, 0.0, 0.0, 0.0, 0.0, 0.0, 0.0, 0.0, 0.0, 0.0, 0.0, 0.0, 0.0, 0.0, 0.0, 0.0, 0.0, 0.0, 0.0, 0.0, 0.0, 0.0, 0.0, 0.0, 0.0, 0.0, 0.0, 0.0, 0.0, 0.0, 0.0, 0.0, 0.0, 0.0, 0.0, 0.0, 0.0, 0.0, 0.0, 0.0, 0.0, 0.0, 0.0, 0.0, 0.0, 0.0, 0.0, 0.0, 0.0, 0.0, 0.0, 0.0, 0.0, 0.0, 0.0, 0.0, 0.0, 0.0, 0.0, 0.0, 0.0, 0.0, 0.0, 0.0, 0.0, 0.0, 0.0, 0.0, 0.0, 0.0, 0.0, 0.0, 0.0, 0.0, 0.0, 0.0, 0.0, 0.0, 0.0, 0.0, 0.0, 0.0, 0.0, 0.0, 0.0, 0.0, 0.0, 0.0, 0.0, 0.0, 0.0, 0.0, 0.0, 0.0, 0.0, 0.0, 0.0, 0.0, 0.0])
me_circle_001.update()
arm_armature_001 = bpy.data.armatures.new('Armature.001')  # bones are not reproduced

# ---- objects
ob_crosshair_mesh = bpy.data.objects.new('CrossHair_mesh', me_circle_001)
ob_crosshair = bpy.data.objects.new('CrossHair', arm_armature_001)

# ---- transforms, parenting, visibility, modifiers, constraints
ob_crosshair_mesh.parent = ob_crosshair
ob_crosshair_mesh.location = (0.0, 0.0, 0.0)
ob_crosshair_mesh.rotation_euler = (0.0, -0.0, -0.7854)
ob_crosshair_mesh.scale = (1.75, 1.75, 1.75)
_vg = ob_crosshair_mesh.vertex_groups.new(name='Bone')
_vg.add([0, 1, 2, 3, 4, 5, 6, 7, 8, 9, 10, 11, 12, 13, 14, 15, 16, 17, 18, 19, 20, 21, 22, 23, 24, 25, 26, 27, 28, 29, 30, 31, 32, 33, 34, 35, 36, 37, 38, 39, 40, 41, 42, 43, 44, 45, 46, 47, 48, 49, 50, 51, 52, 53, 54, 55, 56, 57, 58, 59, 60, 61, 62, 63, 64, 65, 66, 67, 68, 69, 70, 71, 72, 73, 74, 75, 76, 77, 78, 79, 80, 81, 82, 83, 84, 85, 86, 87, 88, 89, 90, 91, 92, 93, 94, 95, 96, 97, 98, 99, 100, 101, 102, 103, 104, 105, 106, 107, 108, 109, 110, 111, 112, 113, 114, 115, 116, 117, 118, 119, 120, 121, 122, 123, 124, 125, 126, 127, 128, 129, 130, 131, 132, 133, 134, 135, 136, 137, 138, 139, 140, 141, 142, 143, 144, 145, 146, 147, 148, 149, 150, 151, 152, 153, 154, 155, 156, 157, 158, 159, 160, 161, 162, 163, 164, 165, 166, 167, 168, 169, 170, 171, 172, 173, 174, 175, 176, 177, 178, 179, 180, 181, 182, 183], 1.0, 'REPLACE')
_vg = ob_crosshair_mesh.vertex_groups.new(name='Bone.001')
_vg.add([184, 185, 186, 187, 188, 189, 190, 191, 192, 193, 194, 195, 196, 197, 198, 199, 200, 201, 202, 203, 204, 205, 206, 207, 208, 209, 210, 211, 212, 213, 214, 215, 216, 217, 218, 219, 220, 221, 222, 223, 224, 225, 226, 227, 228, 229, 230, 231, 232, 233, 234, 235, 236, 237, 238, 239, 240, 241, 242, 243, 244, 245, 246, 247, 248, 249, 250, 251, 252, 253, 254, 255, 256, 257, 258, 259, 260, 261, 262, 263, 264, 265, 266, 267, 268, 269, 270, 271, 272, 273, 274, 275, 276, 277, 278, 279, 280, 281, 282, 283, 284, 285, 286, 287, 288, 289, 290, 291, 292, 293, 294, 295, 296, 297, 298, 299, 300, 301, 302, 303, 304, 305, 306, 307, 308, 309, 310, 311, 312, 313, 314, 315, 316, 317, 318, 319, 320, 321, 322, 323, 324, 325, 326, 327, 328, 329, 330, 331, 332, 333, 334, 335, 336, 337, 338, 339, 340, 341, 342, 343, 344, 345, 346, 347, 348, 349, 350, 351, 352, 353, 354, 355, 356, 357, 358, 359, 360, 361, 362, 363], 1.0, 'REPLACE')
_m = ob_crosshair_mesh.modifiers.new('Armature', 'ARMATURE')
_m = ob_crosshair_mesh.modifiers.new('Armature.001', 'ARMATURE')
_m.object = ob_crosshair
_m = ob_crosshair_mesh.modifiers.new('Smooth by Angle', 'NODES')
_m.node_group = ng_smooth_by_angle
_m.use_pin_to_last = True
_m.show_group_selector = False
ob_crosshair.location = (0.0, 0.0, 0.0)

# ---- collection membership
scene.collection.objects.link(ob_crosshair_mesh)
scene.collection.objects.link(ob_crosshair)

# ---- scene / render settings (as saved in the file)
scene.frame_start = 1; scene.frame_end = 60; scene.frame_set(24)
scene.render.engine = 'BLENDER_EEVEE_NEXT'
bpy.context.view_layer.update()

# ---- added for rendering (the .blend has no active camera and no usable light): camera, sun
cam_auto = bpy.data.cameras.new('AutoCamera')
cam_auto.lens = 50.0
cam_auto.sensor_width = 36.0
cam_auto.clip_end = 1000.0
ob_auto_camera = bpy.data.objects.new('AutoCamera', cam_auto)
scene.collection.objects.link(ob_auto_camera)
ob_auto_camera.location = (8.15068, -9.78082, 6.58277)
ob_auto_camera.rotation_euler = (1.09748, -7.21219e-08, 0.694738)
scene.camera = ob_auto_camera
light_auto_sun = bpy.data.lights.new('AutoSun', 'SUN')
light_auto_sun.energy = 3.0
light_auto_sun.angle = 0.0523599
ob_auto_sun = bpy.data.objects.new('AutoSun', light_auto_sun)
scene.collection.objects.link(ob_auto_sun)
ob_auto_sun.rotation_euler = (0.872665, 0.174533, 0.523599)
bpy.context.view_layer.update()
